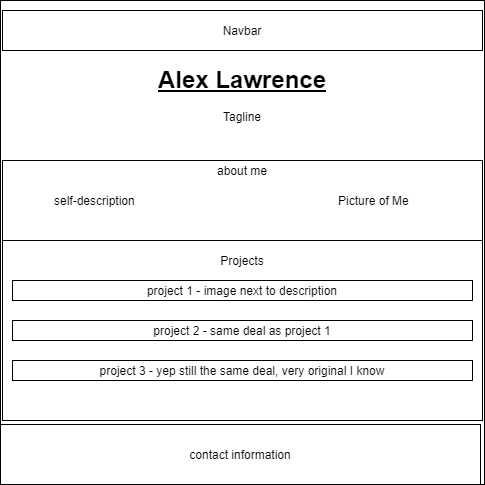

The diagram above was exported from draw.io. Its source (the exported page's mxGraphModel, read from the mxfile embedded in the PNG):
<mxGraphModel dx="782" dy="469" grid="1" gridSize="10" guides="1" tooltips="1" connect="1" arrows="1" fold="1" page="1" pageScale="1" pageWidth="827" pageHeight="1169" math="0" shadow="0">
  <root>
    <mxCell id="WIyWlLk6GJQsqaUBKTNV-0" />
    <mxCell id="WIyWlLk6GJQsqaUBKTNV-1" parent="WIyWlLk6GJQsqaUBKTNV-0" />
    <mxCell id="GfUqFg5ks9jxDX5PMQvd-0" value="" style="whiteSpace=wrap;html=1;aspect=fixed;" parent="WIyWlLk6GJQsqaUBKTNV-1" vertex="1">
      <mxGeometry x="168" y="60" width="484" height="484" as="geometry" />
    </mxCell>
    <mxCell id="GfUqFg5ks9jxDX5PMQvd-1" value="" style="rounded=0;whiteSpace=wrap;html=1;" parent="WIyWlLk6GJQsqaUBKTNV-1" vertex="1">
      <mxGeometry x="170" y="70" width="480" height="40" as="geometry" />
    </mxCell>
    <mxCell id="GfUqFg5ks9jxDX5PMQvd-2" value="Navbar" style="text;html=1;strokeColor=none;fillColor=none;align=center;verticalAlign=middle;whiteSpace=wrap;rounded=0;" parent="WIyWlLk6GJQsqaUBKTNV-1" vertex="1">
      <mxGeometry x="390" y="80" width="40" height="20" as="geometry" />
    </mxCell>
    <mxCell id="GfUqFg5ks9jxDX5PMQvd-3" value="&lt;h1&gt;&lt;u&gt;Alex Lawrence&lt;/u&gt;&lt;/h1&gt;&lt;div&gt;Tagline&lt;/div&gt;" style="text;html=1;strokeColor=none;fillColor=none;spacing=5;spacingTop=-20;whiteSpace=wrap;overflow=hidden;rounded=0;align=center;" parent="WIyWlLk6GJQsqaUBKTNV-1" vertex="1">
      <mxGeometry x="315" y="120" width="190" height="70" as="geometry" />
    </mxCell>
    <mxCell id="GfUqFg5ks9jxDX5PMQvd-7" value="&amp;nbsp; &amp;nbsp; &amp;nbsp; &amp;nbsp; &amp;nbsp; &amp;nbsp; &amp;nbsp; &amp;nbsp;self-description&amp;nbsp; &amp;nbsp; &amp;nbsp; &amp;nbsp; &amp;nbsp; &amp;nbsp; &amp;nbsp; &amp;nbsp; &amp;nbsp; &amp;nbsp; &amp;nbsp; &amp;nbsp; &amp;nbsp; &amp;nbsp; &amp;nbsp; &amp;nbsp; &amp;nbsp; &amp;nbsp; &amp;nbsp; &amp;nbsp; &amp;nbsp; &amp;nbsp; &amp;nbsp; &amp;nbsp; &amp;nbsp; &amp;nbsp; &amp;nbsp; &amp;nbsp; &amp;nbsp; &amp;nbsp; &amp;nbsp;Picture of Me" style="rounded=0;whiteSpace=wrap;html=1;align=left;" parent="WIyWlLk6GJQsqaUBKTNV-1" vertex="1">
      <mxGeometry x="170" y="220" width="480" height="80" as="geometry" />
    </mxCell>
    <mxCell id="GfUqFg5ks9jxDX5PMQvd-8" value="" style="rounded=0;whiteSpace=wrap;html=1;align=left;" parent="WIyWlLk6GJQsqaUBKTNV-1" vertex="1">
      <mxGeometry x="170" y="300" width="480" height="180" as="geometry" />
    </mxCell>
    <mxCell id="GfUqFg5ks9jxDX5PMQvd-9" value="contact information" style="rounded=0;whiteSpace=wrap;html=1;" parent="WIyWlLk6GJQsqaUBKTNV-1" vertex="1">
      <mxGeometry x="168" y="484" width="480" height="60" as="geometry" />
    </mxCell>
    <mxCell id="GfUqFg5ks9jxDX5PMQvd-10" value="Projects&lt;br&gt;" style="text;html=1;strokeColor=none;fillColor=none;align=center;verticalAlign=middle;whiteSpace=wrap;rounded=0;" parent="WIyWlLk6GJQsqaUBKTNV-1" vertex="1">
      <mxGeometry x="390" y="310" width="40" height="20" as="geometry" />
    </mxCell>
    <mxCell id="GfUqFg5ks9jxDX5PMQvd-11" value="project 1 - image next to description" style="rounded=0;whiteSpace=wrap;html=1;" parent="WIyWlLk6GJQsqaUBKTNV-1" vertex="1">
      <mxGeometry x="180" y="340" width="460" height="20" as="geometry" />
    </mxCell>
    <mxCell id="GfUqFg5ks9jxDX5PMQvd-12" value="project 2 - same deal as project 1" style="rounded=0;whiteSpace=wrap;html=1;" parent="WIyWlLk6GJQsqaUBKTNV-1" vertex="1">
      <mxGeometry x="180" y="380" width="460" height="20" as="geometry" />
    </mxCell>
    <mxCell id="GfUqFg5ks9jxDX5PMQvd-13" value="project 3 - yep still the same deal, very original I know" style="rounded=0;whiteSpace=wrap;html=1;" parent="WIyWlLk6GJQsqaUBKTNV-1" vertex="1">
      <mxGeometry x="180" y="420" width="460" height="20" as="geometry" />
    </mxCell>
    <mxCell id="GfUqFg5ks9jxDX5PMQvd-14" value="about me" style="text;html=1;strokeColor=none;fillColor=none;align=center;verticalAlign=middle;whiteSpace=wrap;rounded=0;" parent="WIyWlLk6GJQsqaUBKTNV-1" vertex="1">
      <mxGeometry x="370" y="220" width="80" height="20" as="geometry" />
    </mxCell>
  </root>
</mxGraphModel>